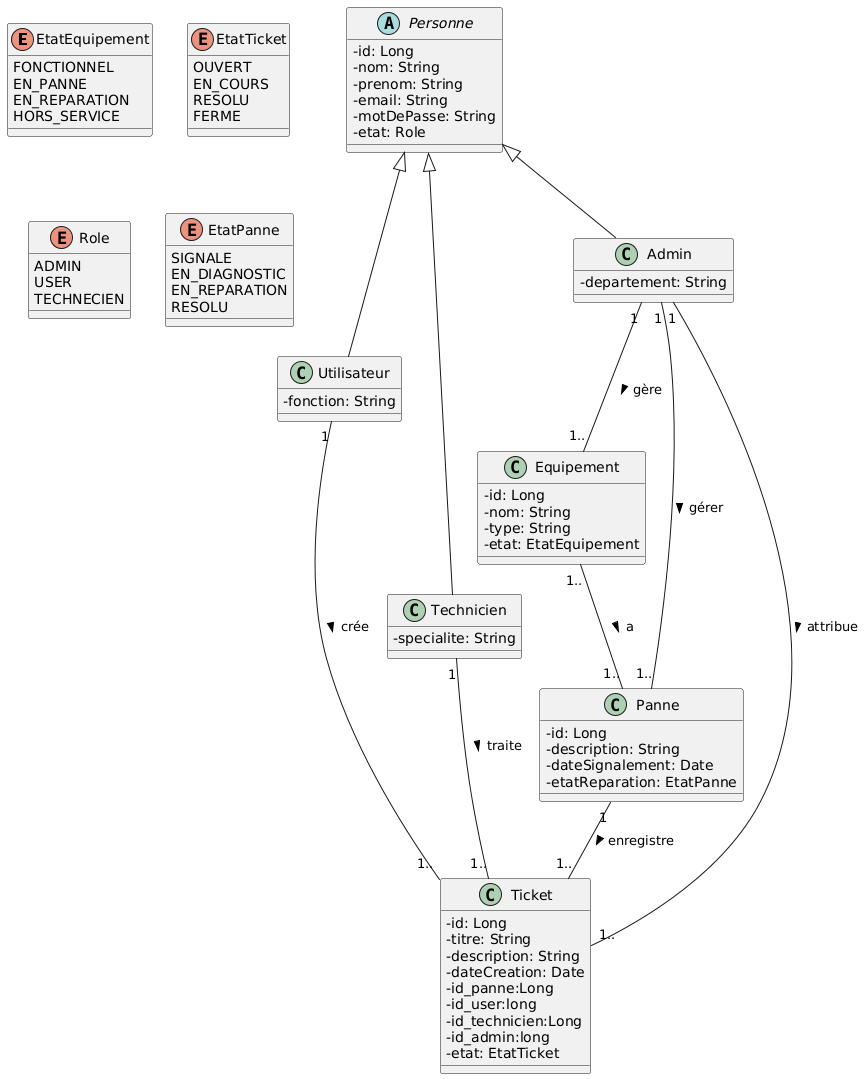

The diagram above was rendered by PlantUML. Its source (embedded in the PNG):
@startuml
skinparam classAttributeIconSize 0

enum EtatEquipement {
  FONCTIONNEL
  EN_PANNE
  EN_REPARATION
  HORS_SERVICE
}

enum EtatTicket {
  OUVERT
  EN_COURS
  RESOLU
  FERME
}
enum Role {
  ADMIN
  USER
TECHNECIEN 
}

enum EtatPanne {
  SIGNALE
  EN_DIAGNOSTIC
  EN_REPARATION
  RESOLU
}

abstract class Personne {
  -id: Long
  -nom: String
  -prenom: String
  -email: String
  -motDePasse: String
 -etat: Role
}

class Utilisateur {
  -fonction: String
}

class Technicien {
  -specialite: String
 
}

class Admin {
  -departement: String

}

class Equipement {
  -id: Long
  -nom: String
  -type: String
  -etat: EtatEquipement

}

class Panne {
  -id: Long
  -description: String
  -dateSignalement: Date
  -etatReparation: EtatPanne
}

class Ticket {
  -id: Long
  -titre: String
  -description: String
  -dateCreation: Date
  -id_panne:Long
  -id_user:long
  -id_technicien:Long
  -id_admin:long
  -etat: EtatTicket
}

Personne <|-- Technicien
Personne <|-- Admin
Personne <|-- Utilisateur

Equipement "1.." -- "1.." Panne : a >
Utilisateur "1" -- "1.." Ticket : crée >
Admin "1" -- "1.." Equipement : gère >
Panne "1" -- "1.." Ticket : enregistre >
Technicien "1" -- "1.." Ticket : traite >
Admin "1" -- "1.." Ticket : attribue >
Admin "1" -- "1.." Panne : gérer >
@enduml